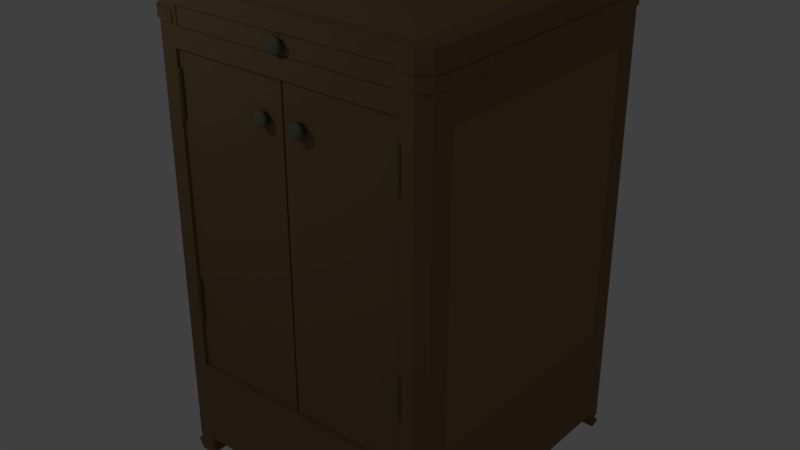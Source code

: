 # Source: NightStand.blend  (saved by Blender 2.79.0; exported with 4.5.12 LTS)
import bpy
from mathutils import Matrix  # noqa: F401  (used for matrix-valued properties, if any)

bpy.ops.wm.read_factory_settings(use_empty=True)
scene = bpy.context.scene
scene.name = 'Scene'

# ---- collections
col_collection_1 = bpy.data.collections.new('Collection 1'); scene.collection.children.link(col_collection_1)

# ---- materials (node trees are filled in below, after node groups)
mat_stand_hinge = bpy.data.materials.new('Stand-Hinge')
mat_stand_hinge.alpha_threshold = 0.0
mat_stand_hinge.diffuse_color = (0.1574, 0.1202, 0.04744, 1.0)
mat_stand_hinge.roughness = 0.5
mat_stand_hinge.specular_intensity = 0.2158
mat_stand_hinge.line_color = (0.0, 0.0, 0.0, 1.0)
mat_stand_knob = bpy.data.materials.new('Stand-Knob')
mat_stand_knob.alpha_threshold = 0.0
mat_stand_knob.diffuse_color = (0.1836, 0.1845, 0.1347, 1.0)
mat_stand_knob.roughness = 0.5
mat_stand_knob.specular_intensity = 0.2158
mat_stand_knob.line_color = (0.0, 0.0, 0.0, 1.0)
mat_stand = bpy.data.materials.new('Stand')
mat_stand.alpha_threshold = 0.0
mat_stand.diffuse_color = (0.2529, 0.1627, 0.08158, 1.0)
mat_stand.roughness = 0.5
mat_stand.specular_intensity = 0.0
mat_stand_top = bpy.data.materials.new('Stand-Top')
mat_stand_top.alpha_threshold = 0.0
mat_stand_top.diffuse_color = (0.3032, 0.1859, 0.08693, 1.0)
mat_stand_top.roughness = 0.5
mat_stand_top.specular_intensity = 0.0

# ---- material node trees

# ---- world
world_world = bpy.data.worlds.new('World'); scene.world = world_world
world_world.color = (0.05088, 0.05088, 0.05088)
world_world.use_sun_shadow = False
world_world.sun_shadow_jitter_overblur = 0.0
world_world.cycles.sampling_method = 'MANUAL'

# ---- lights
light_point = bpy.data.lights.new('Point', 'POINT')
light_point.transmission_factor = 0.0
light_point.energy = 100.0
light_point.shadow_buffer_clip_start = 0.5
light_point.shadow_soft_size = 0.1
light_point.shadow_maximum_resolution = 0.006
light_point.use_absolute_resolution = True

# ---- meshes
me_cylinder_006 = bpy.data.meshes.new('Cylinder.006')
me_cylinder_006.from_pydata([(1.433e-08, 0.8852, 0.8852), (0.3387, 0.8178, 0.8852), (0.6259, 0.6259, 0.8852), (0.8178, 0.3387, 0.8852), (0.8852, -4.126e-08, 0.8852), (0.8178, -0.3387, 0.8852), (0.6259, -0.6259, 0.8852), (0.3387, -0.8178, 0.8852), (1.48e-07, -0.8852, 0.8852), (-0.3387, -0.8178, 0.8852), (-0.6259, -0.6259, 0.8852), (-0.8178, -0.3387, 0.8852), (-0.8852, 7.989e-09, 0.8852), (-0.8178, 0.3387, 0.8852), (-0.6259, 0.6259, 0.8852), (-0.3387, 0.8178, 0.8852), (1.433e-08, 0.8852, 0.7398), (0.3387, 0.8178, 0.7398), (0.6259, 0.6259, 0.7398), (0.8178, 0.3387, 0.7398), (0.8852, -4.126e-08, 0.7398), (0.8178, -0.3387, 0.7398), (0.6259, -0.6259, 0.7398), (0.3387, -0.8178, 0.7398), (1.48e-07, -0.8852, 0.7398), (-0.3387, -0.8178, 0.7398), (-0.6259, -0.6259, 0.7398), (-0.8178, -0.3387, 0.7398), (-0.8852, 7.989e-09, 0.7398), (-0.8178, 0.3387, 0.7398), (-0.6259, 0.6259, 0.7398), (-0.3387, 0.8178, 0.7398), (0.3387, 0.8178, 0.3966), (0.6259, 0.6259, 0.3966), (0.8178, 0.3387, 0.3966), (0.8852, -4.126e-08, 0.3966), (0.8178, -0.3387, 0.3966), (0.6259, -0.6259, 0.3966), (0.3387, -0.8178, 0.3966), (1.48e-07, -0.8852, 0.3966), (-0.3387, -0.8178, 0.3966), (-0.6259, -0.6259, 0.3966), (-0.8178, -0.3387, 0.3966), (-0.8852, 7.989e-09, 0.3966), (-0.8178, 0.3387, 0.3966), (-0.6259, 0.6259, 0.3966), (-0.3387, 0.8178, 0.3966), (1.433e-08, 0.8852, 0.3966), (0.3387, 0.8178, 0.353), (0.6259, 0.6259, 0.353), (0.8178, 0.3387, 0.353), (0.8852, -4.126e-08, 0.353), (0.8178, -0.3387, 0.353), (0.6259, -0.6259, 0.353), (0.3387, -0.8178, 0.353), (1.48e-07, -0.8852, 0.353), (-0.3387, -0.8178, 0.353), (-0.6259, -0.6259, 0.353), (-0.8178, -0.3387, 0.353), (-0.8852, 7.989e-09, 0.353), (-0.8178, 0.3387, 0.353), (-0.6259, 0.6259, 0.353), (-0.3387, 0.8178, 0.353), (1.433e-08, 0.8852, 0.353), (8.4e-09, 0.978, 0.3966), (8.4e-09, 0.978, 0.7398), (-0.3852, 0.9036, 0.7398), (-0.7117, 0.6916, 0.7398), (-0.9299, 0.3743, 0.7398), (-1.007, 6.483e-09, 0.7398), (-0.9299, -0.3743, 0.7398), (-0.7117, -0.6916, 0.7398), (-0.3852, -0.9036, 0.7398), (1.604e-07, -0.978, 0.7398), (0.3852, -0.9036, 0.7398), (0.7117, -0.6916, 0.7398), (0.9299, -0.3743, 0.7398), (1.007, -4.793e-08, 0.7398), (0.9299, 0.3743, 0.7398), (0.7117, 0.6916, 0.7398), (0.3852, 0.9036, 0.7398), (0.3852, 0.9036, 0.3966), (0.7117, 0.6916, 0.3966), (0.9299, 0.3743, 0.3966), (1.007, -4.793e-08, 0.3966), (0.9299, -0.3743, 0.3966), (0.7117, -0.6916, 0.3966), (0.3852, -0.9036, 0.3966), (1.604e-07, -0.978, 0.3966), (-0.3852, -0.9036, 0.3966), (-0.7117, -0.6916, 0.3966), (-0.9299, -0.3743, 0.3966), (-1.007, 6.483e-09, 0.3966), (-0.9299, 0.3743, 0.3966), (-0.7117, 0.6916, 0.3966), (-0.3852, 0.9036, 0.3966), (0.3852, 0.9036, 0.353), (0.3852, 0.9036, 0.0), (0.7117, 0.6916, 0.353), (0.7117, 0.6916, 0.0), (0.9299, 0.3743, 0.353), (0.9299, 0.3743, 0.0), (1.007, -4.793e-08, 0.353), (1.007, -4.793e-08, 0.0), (0.9299, -0.3743, 0.353), (0.9299, -0.3743, 0.0), (0.7117, -0.6916, 0.353), (0.7117, -0.6916, 0.0), (0.3852, -0.9036, 0.353), (0.3852, -0.9036, 0.0), (1.604e-07, -0.978, 0.353), (1.604e-07, -0.978, 0.0), (-0.3852, -0.9036, 0.353), (-0.3852, -0.9036, 0.0), (-0.7117, -0.6916, 0.353), (-0.7117, -0.6916, 0.0), (-0.9299, -0.3743, 0.353), (-0.9299, -0.3743, 0.0), (-1.007, 6.483e-09, 0.353), (-1.007, 6.483e-09, 0.0), (-0.9299, 0.3743, 0.353), (-0.9299, 0.3743, 0.0), (-0.7117, 0.6916, 0.353), (-0.7117, 0.6916, 0.0), (-0.3852, 0.9036, 0.353), (-0.3852, 0.9036, 0.0), (8.4e-09, 0.978, 0.0), (8.4e-09, 0.978, 0.353), (0.1795, 0.4333, 0.9163), (5.663e-08, 0.4691, 0.9163), (0.3317, 0.3317, 0.9163), (0.4333, 0.1795, 0.9163), (0.4691, -2.011e-08, 0.9163), (0.4333, -0.1795, 0.9163), (0.3317, -0.3317, 0.9163), (0.1795, -0.4333, 0.9163), (1.275e-07, -0.4691, 0.9163), (-0.1795, -0.4333, 0.9163), (-0.3317, -0.3317, 0.9163), (-0.4333, -0.1795, 0.9163), (-0.4691, 5.985e-09, 0.9163), (-0.4333, 0.1795, 0.9163), (-0.3317, 0.3317, 0.9163), (-0.1795, 0.4333, 0.9163), (1.433e-08, 0.8852, 0.7527), (0.3387, 0.8178, 0.7527), (0.6259, 0.6259, 0.7527), (0.8178, 0.3387, 0.7527), (0.8852, -4.126e-08, 0.7527), (0.8178, -0.3387, 0.7527), (0.6259, -0.6259, 0.7527), (0.3387, -0.8178, 0.7527), (1.48e-07, -0.8852, 0.7527), (-0.3387, -0.8178, 0.7527), (-0.6259, -0.6259, 0.7527), (-0.8178, -0.3387, 0.7527), (-0.8852, 7.989e-09, 0.7527), (-0.8178, 0.3387, 0.7527), (-0.6259, 0.6259, 0.7527), (-0.3387, 0.8178, 0.7527), (0.2178, 0.5259, 0.7504), (0.2178, 0.5259, 0.7421), (0.4025, 0.4025, 0.7504), (0.4025, 0.4025, 0.7421), (0.5259, 0.2178, 0.7504), (0.5259, 0.2178, 0.7421), (0.5692, -3.318e-08, 0.7504), (0.5692, -3.318e-08, 0.7421), (0.5259, -0.2178, 0.7504), (0.5259, -0.2178, 0.7421), (0.4025, -0.4025, 0.7504), (0.4025, -0.4025, 0.7421), (0.2178, -0.5259, 0.7504), (0.2178, -0.5259, 0.7421), (1.154e-07, -0.5692, 0.7504), (1.154e-07, -0.5692, 0.7421), (-0.2178, -0.5259, 0.7504), (-0.2178, -0.5259, 0.7421), (-0.4025, -0.4025, 0.7504), (-0.4025, -0.4025, 0.7421), (-0.5259, -0.2178, 0.7504), (-0.5259, -0.2178, 0.7421), (-0.5692, -1.512e-09, 0.7504), (-0.5692, -1.512e-09, 0.7421), (-0.5259, 0.2178, 0.7504), (-0.5259, 0.2178, 0.7421), (-0.4025, 0.4025, 0.7504), (-0.4025, 0.4025, 0.7421), (-0.2178, 0.5259, 0.7504), (-0.2178, 0.5259, 0.7421), (2.948e-08, 0.5692, 0.7421), (2.948e-08, 0.5692, 0.7504)], [], [(144, 0, 1, 145), (145, 1, 2, 146), (146, 2, 3, 147), (147, 3, 4, 148), (148, 4, 5, 149), (149, 5, 6, 150), (150, 6, 7, 151), (151, 7, 8, 152), (152, 8, 9, 153), (153, 9, 10, 154), (154, 10, 11, 155), (155, 11, 12, 156), (156, 12, 13, 157), (157, 13, 14, 158), (6, 5, 133, 134), (158, 14, 15, 159), (159, 15, 0, 144), (19, 20, 77, 78), (38, 37, 86, 87), (60, 61, 122, 120), (20, 21, 76, 77), (37, 36, 85, 86), (21, 22, 75, 76), (36, 35, 84, 85), (55, 56, 112, 110), (22, 23, 74, 75), (63, 47, 32, 48), (48, 32, 33, 49), (49, 33, 34, 50), (50, 34, 35, 51), (51, 35, 36, 52), (52, 36, 37, 53), (53, 37, 38, 54), (54, 38, 39, 55), (55, 39, 40, 56), (56, 40, 41, 57), (57, 41, 42, 58), (58, 42, 43, 59), (59, 43, 44, 60), (60, 44, 45, 61), (61, 45, 46, 62), (62, 46, 47, 63), (35, 34, 83, 84), (50, 51, 102, 100), (23, 24, 73, 74), (34, 33, 82, 83), (24, 25, 72, 73), (33, 32, 81, 82), (61, 62, 124, 122), (25, 26, 71, 72), (32, 47, 64, 81), (26, 27, 70, 71), (56, 57, 114, 112), (27, 28, 69, 70), (51, 52, 104, 102), (28, 29, 68, 69), (29, 30, 67, 68), (62, 63, 127, 124), (30, 31, 66, 67), (31, 16, 65, 66), (57, 58, 116, 114), (52, 53, 106, 104), (63, 48, 96, 127), (95, 66, 65, 64), (94, 67, 66, 95), (93, 68, 67, 94), (92, 69, 68, 93), (91, 70, 69, 92), (90, 71, 70, 91), (89, 72, 71, 90), (88, 73, 72, 89), (87, 74, 73, 88), (86, 75, 74, 87), (85, 76, 75, 86), (84, 77, 76, 85), (83, 78, 77, 84), (82, 79, 78, 83), (81, 80, 79, 82), (64, 65, 80, 81), (125, 124, 127, 126), (123, 122, 124, 125), (121, 120, 122, 123), (119, 118, 120, 121), (117, 116, 118, 119), (115, 114, 116, 117), (113, 112, 114, 115), (111, 110, 112, 113), (109, 108, 110, 111), (107, 106, 108, 109), (105, 104, 106, 107), (103, 102, 104, 105), (101, 100, 102, 103), (99, 98, 100, 101), (97, 96, 98, 99), (126, 127, 96, 97), (39, 38, 87, 88), (18, 19, 78, 79), (49, 50, 100, 98), (40, 39, 88, 89), (17, 18, 79, 80), (54, 55, 110, 108), (41, 40, 89, 90), (16, 17, 80, 65), (42, 41, 90, 91), (59, 60, 120, 118), (43, 42, 91, 92), (44, 43, 92, 93), (48, 49, 98, 96), (45, 44, 93, 94), (53, 54, 108, 106), (46, 45, 94, 95), (47, 46, 95, 64), (58, 59, 118, 116), (128, 129, 143, 142, 141, 140, 139, 138, 137, 136, 135, 134, 133, 132, 131, 130), (11, 10, 138, 139), (0, 15, 143, 129), (4, 3, 131, 132), (9, 8, 136, 137), (14, 13, 141, 142), (2, 1, 128, 130), (7, 6, 134, 135), (12, 11, 139, 140), (5, 4, 132, 133), (10, 9, 137, 138), (15, 14, 142, 143), (3, 2, 130, 131), (8, 7, 135, 136), (1, 0, 129, 128), (13, 12, 140, 141), (18, 17, 161, 163), (151, 152, 174, 172), (16, 31, 189, 190), (19, 18, 163, 165), (152, 153, 176, 174), (20, 19, 165, 167), (153, 154, 178, 176), (21, 20, 167, 169), (154, 155, 180, 178), (22, 21, 169, 171), (155, 156, 182, 180), (23, 22, 171, 173), (156, 157, 184, 182), (24, 23, 173, 175), (157, 158, 186, 184), (144, 145, 160, 191), (189, 188, 191, 190), (187, 186, 188, 189), (185, 184, 186, 187), (183, 182, 184, 185), (181, 180, 182, 183), (179, 178, 180, 181), (177, 176, 178, 179), (175, 174, 176, 177), (173, 172, 174, 175), (171, 170, 172, 173), (169, 168, 170, 171), (167, 166, 168, 169), (165, 164, 166, 167), (163, 162, 164, 165), (161, 160, 162, 163), (190, 191, 160, 161), (31, 30, 187, 189), (150, 151, 172, 170), (17, 16, 190, 161), (30, 29, 185, 187), (149, 150, 170, 168), (29, 28, 183, 185), (148, 149, 168, 166), (28, 27, 181, 183), (147, 148, 166, 164), (27, 26, 179, 181), (146, 147, 164, 162), (159, 144, 191, 188), (26, 25, 177, 179), (145, 146, 162, 160), (158, 159, 188, 186), (25, 24, 175, 177)])
me_cylinder_006.polygons.foreach_set('use_smooth', [True] * 177)
me_cylinder_006.materials.append(mat_stand_hinge)
me_cylinder_006.use_remesh_preserve_volume = False
me_cylinder_006.use_remesh_preserve_attributes = False
me_cylinder_006.use_mirror_vertex_groups = False
me_cylinder_006.update()
me_cylinder_005 = bpy.data.meshes.new('Cylinder.005')
me_cylinder_005.from_pydata([(1.433e-08, 0.8852, 0.8852), (0.3387, 0.8178, 0.8852), (0.6259, 0.6259, 0.8852), (0.8178, 0.3387, 0.8852), (0.8852, -4.126e-08, 0.8852), (0.8178, -0.3387, 0.8852), (0.6259, -0.6259, 0.8852), (0.3387, -0.8178, 0.8852), (1.48e-07, -0.8852, 0.8852), (-0.3387, -0.8178, 0.8852), (-0.6259, -0.6259, 0.8852), (-0.8178, -0.3387, 0.8852), (-0.8852, 7.989e-09, 0.8852), (-0.8178, 0.3387, 0.8852), (-0.6259, 0.6259, 0.8852), (-0.3387, 0.8178, 0.8852), (1.433e-08, 0.8852, 0.7398), (0.3387, 0.8178, 0.7398), (0.6259, 0.6259, 0.7398), (0.8178, 0.3387, 0.7398), (0.8852, -4.126e-08, 0.7398), (0.8178, -0.3387, 0.7398), (0.6259, -0.6259, 0.7398), (0.3387, -0.8178, 0.7398), (1.48e-07, -0.8852, 0.7398), (-0.3387, -0.8178, 0.7398), (-0.6259, -0.6259, 0.7398), (-0.8178, -0.3387, 0.7398), (-0.8852, 7.989e-09, 0.7398), (-0.8178, 0.3387, 0.7398), (-0.6259, 0.6259, 0.7398), (-0.3387, 0.8178, 0.7398), (0.3387, 0.8178, 0.3966), (0.6259, 0.6259, 0.3966), (0.8178, 0.3387, 0.3966), (0.8852, -4.126e-08, 0.3966), (0.8178, -0.3387, 0.3966), (0.6259, -0.6259, 0.3966), (0.3387, -0.8178, 0.3966), (1.48e-07, -0.8852, 0.3966), (-0.3387, -0.8178, 0.3966), (-0.6259, -0.6259, 0.3966), (-0.8178, -0.3387, 0.3966), (-0.8852, 7.989e-09, 0.3966), (-0.8178, 0.3387, 0.3966), (-0.6259, 0.6259, 0.3966), (-0.3387, 0.8178, 0.3966), (1.433e-08, 0.8852, 0.3966), (0.3387, 0.8178, 0.353), (0.6259, 0.6259, 0.353), (0.8178, 0.3387, 0.353), (0.8852, -4.126e-08, 0.353), (0.8178, -0.3387, 0.353), (0.6259, -0.6259, 0.353), (0.3387, -0.8178, 0.353), (1.48e-07, -0.8852, 0.353), (-0.3387, -0.8178, 0.353), (-0.6259, -0.6259, 0.353), (-0.8178, -0.3387, 0.353), (-0.8852, 7.989e-09, 0.353), (-0.8178, 0.3387, 0.353), (-0.6259, 0.6259, 0.353), (-0.3387, 0.8178, 0.353), (1.433e-08, 0.8852, 0.353), (8.4e-09, 0.978, 0.3966), (8.4e-09, 0.978, 0.7398), (-0.3852, 0.9036, 0.7398), (-0.7117, 0.6916, 0.7398), (-0.9299, 0.3743, 0.7398), (-1.007, 6.483e-09, 0.7398), (-0.9299, -0.3743, 0.7398), (-0.7117, -0.6916, 0.7398), (-0.3852, -0.9036, 0.7398), (1.604e-07, -0.978, 0.7398), (0.3852, -0.9036, 0.7398), (0.7117, -0.6916, 0.7398), (0.9299, -0.3743, 0.7398), (1.007, -4.793e-08, 0.7398), (0.9299, 0.3743, 0.7398), (0.7117, 0.6916, 0.7398), (0.3852, 0.9036, 0.7398), (0.3852, 0.9036, 0.3966), (0.7117, 0.6916, 0.3966), (0.9299, 0.3743, 0.3966), (1.007, -4.793e-08, 0.3966), (0.9299, -0.3743, 0.3966), (0.7117, -0.6916, 0.3966), (0.3852, -0.9036, 0.3966), (1.604e-07, -0.978, 0.3966), (-0.3852, -0.9036, 0.3966), (-0.7117, -0.6916, 0.3966), (-0.9299, -0.3743, 0.3966), (-1.007, 6.483e-09, 0.3966), (-0.9299, 0.3743, 0.3966), (-0.7117, 0.6916, 0.3966), (-0.3852, 0.9036, 0.3966), (0.3852, 0.9036, 0.353), (0.3852, 0.9036, 0.0), (0.7117, 0.6916, 0.353), (0.7117, 0.6916, 0.0), (0.9299, 0.3743, 0.353), (0.9299, 0.3743, 0.0), (1.007, -4.793e-08, 0.353), (1.007, -4.793e-08, 0.0), (0.9299, -0.3743, 0.353), (0.9299, -0.3743, 0.0), (0.7117, -0.6916, 0.353), (0.7117, -0.6916, 0.0), (0.3852, -0.9036, 0.353), (0.3852, -0.9036, 0.0), (1.604e-07, -0.978, 0.353), (1.604e-07, -0.978, 0.0), (-0.3852, -0.9036, 0.353), (-0.3852, -0.9036, 0.0), (-0.7117, -0.6916, 0.353), (-0.7117, -0.6916, 0.0), (-0.9299, -0.3743, 0.353), (-0.9299, -0.3743, 0.0), (-1.007, 6.483e-09, 0.353), (-1.007, 6.483e-09, 0.0), (-0.9299, 0.3743, 0.353), (-0.9299, 0.3743, 0.0), (-0.7117, 0.6916, 0.353), (-0.7117, 0.6916, 0.0), (-0.3852, 0.9036, 0.353), (-0.3852, 0.9036, 0.0), (8.4e-09, 0.978, 0.0), (8.4e-09, 0.978, 0.353), (0.1795, 0.4333, 0.9163), (5.663e-08, 0.4691, 0.9163), (0.3317, 0.3317, 0.9163), (0.4333, 0.1795, 0.9163), (0.4691, -2.011e-08, 0.9163), (0.4333, -0.1795, 0.9163), (0.3317, -0.3317, 0.9163), (0.1795, -0.4333, 0.9163), (1.275e-07, -0.4691, 0.9163), (-0.1795, -0.4333, 0.9163), (-0.3317, -0.3317, 0.9163), (-0.4333, -0.1795, 0.9163), (-0.4691, 5.985e-09, 0.9163), (-0.4333, 0.1795, 0.9163), (-0.3317, 0.3317, 0.9163), (-0.1795, 0.4333, 0.9163), (1.433e-08, 0.8852, 0.7527), (0.3387, 0.8178, 0.7527), (0.6259, 0.6259, 0.7527), (0.8178, 0.3387, 0.7527), (0.8852, -4.126e-08, 0.7527), (0.8178, -0.3387, 0.7527), (0.6259, -0.6259, 0.7527), (0.3387, -0.8178, 0.7527), (1.48e-07, -0.8852, 0.7527), (-0.3387, -0.8178, 0.7527), (-0.6259, -0.6259, 0.7527), (-0.8178, -0.3387, 0.7527), (-0.8852, 7.989e-09, 0.7527), (-0.8178, 0.3387, 0.7527), (-0.6259, 0.6259, 0.7527), (-0.3387, 0.8178, 0.7527), (0.2178, 0.5259, 0.7504), (0.2178, 0.5259, 0.7421), (0.4025, 0.4025, 0.7504), (0.4025, 0.4025, 0.7421), (0.5259, 0.2178, 0.7504), (0.5259, 0.2178, 0.7421), (0.5692, -3.318e-08, 0.7504), (0.5692, -3.318e-08, 0.7421), (0.5259, -0.2178, 0.7504), (0.5259, -0.2178, 0.7421), (0.4025, -0.4025, 0.7504), (0.4025, -0.4025, 0.7421), (0.2178, -0.5259, 0.7504), (0.2178, -0.5259, 0.7421), (1.154e-07, -0.5692, 0.7504), (1.154e-07, -0.5692, 0.7421), (-0.2178, -0.5259, 0.7504), (-0.2178, -0.5259, 0.7421), (-0.4025, -0.4025, 0.7504), (-0.4025, -0.4025, 0.7421), (-0.5259, -0.2178, 0.7504), (-0.5259, -0.2178, 0.7421), (-0.5692, -1.512e-09, 0.7504), (-0.5692, -1.512e-09, 0.7421), (-0.5259, 0.2178, 0.7504), (-0.5259, 0.2178, 0.7421), (-0.4025, 0.4025, 0.7504), (-0.4025, 0.4025, 0.7421), (-0.2178, 0.5259, 0.7504), (-0.2178, 0.5259, 0.7421), (2.948e-08, 0.5692, 0.7421), (2.948e-08, 0.5692, 0.7504)], [], [(144, 0, 1, 145), (145, 1, 2, 146), (146, 2, 3, 147), (147, 3, 4, 148), (148, 4, 5, 149), (149, 5, 6, 150), (150, 6, 7, 151), (151, 7, 8, 152), (152, 8, 9, 153), (153, 9, 10, 154), (154, 10, 11, 155), (155, 11, 12, 156), (156, 12, 13, 157), (157, 13, 14, 158), (6, 5, 133, 134), (158, 14, 15, 159), (159, 15, 0, 144), (19, 20, 77, 78), (38, 37, 86, 87), (60, 61, 122, 120), (20, 21, 76, 77), (37, 36, 85, 86), (21, 22, 75, 76), (36, 35, 84, 85), (55, 56, 112, 110), (22, 23, 74, 75), (63, 47, 32, 48), (48, 32, 33, 49), (49, 33, 34, 50), (50, 34, 35, 51), (51, 35, 36, 52), (52, 36, 37, 53), (53, 37, 38, 54), (54, 38, 39, 55), (55, 39, 40, 56), (56, 40, 41, 57), (57, 41, 42, 58), (58, 42, 43, 59), (59, 43, 44, 60), (60, 44, 45, 61), (61, 45, 46, 62), (62, 46, 47, 63), (35, 34, 83, 84), (50, 51, 102, 100), (23, 24, 73, 74), (34, 33, 82, 83), (24, 25, 72, 73), (33, 32, 81, 82), (61, 62, 124, 122), (25, 26, 71, 72), (32, 47, 64, 81), (26, 27, 70, 71), (56, 57, 114, 112), (27, 28, 69, 70), (51, 52, 104, 102), (28, 29, 68, 69), (29, 30, 67, 68), (62, 63, 127, 124), (30, 31, 66, 67), (31, 16, 65, 66), (57, 58, 116, 114), (52, 53, 106, 104), (63, 48, 96, 127), (95, 66, 65, 64), (94, 67, 66, 95), (93, 68, 67, 94), (92, 69, 68, 93), (91, 70, 69, 92), (90, 71, 70, 91), (89, 72, 71, 90), (88, 73, 72, 89), (87, 74, 73, 88), (86, 75, 74, 87), (85, 76, 75, 86), (84, 77, 76, 85), (83, 78, 77, 84), (82, 79, 78, 83), (81, 80, 79, 82), (64, 65, 80, 81), (125, 124, 127, 126), (123, 122, 124, 125), (121, 120, 122, 123), (119, 118, 120, 121), (117, 116, 118, 119), (115, 114, 116, 117), (113, 112, 114, 115), (111, 110, 112, 113), (109, 108, 110, 111), (107, 106, 108, 109), (105, 104, 106, 107), (103, 102, 104, 105), (101, 100, 102, 103), (99, 98, 100, 101), (97, 96, 98, 99), (126, 127, 96, 97), (39, 38, 87, 88), (18, 19, 78, 79), (49, 50, 100, 98), (40, 39, 88, 89), (17, 18, 79, 80), (54, 55, 110, 108), (41, 40, 89, 90), (16, 17, 80, 65), (42, 41, 90, 91), (59, 60, 120, 118), (43, 42, 91, 92), (44, 43, 92, 93), (48, 49, 98, 96), (45, 44, 93, 94), (53, 54, 108, 106), (46, 45, 94, 95), (47, 46, 95, 64), (58, 59, 118, 116), (128, 129, 143, 142, 141, 140, 139, 138, 137, 136, 135, 134, 133, 132, 131, 130), (11, 10, 138, 139), (0, 15, 143, 129), (4, 3, 131, 132), (9, 8, 136, 137), (14, 13, 141, 142), (2, 1, 128, 130), (7, 6, 134, 135), (12, 11, 139, 140), (5, 4, 132, 133), (10, 9, 137, 138), (15, 14, 142, 143), (3, 2, 130, 131), (8, 7, 135, 136), (1, 0, 129, 128), (13, 12, 140, 141), (18, 17, 161, 163), (151, 152, 174, 172), (16, 31, 189, 190), (19, 18, 163, 165), (152, 153, 176, 174), (20, 19, 165, 167), (153, 154, 178, 176), (21, 20, 167, 169), (154, 155, 180, 178), (22, 21, 169, 171), (155, 156, 182, 180), (23, 22, 171, 173), (156, 157, 184, 182), (24, 23, 173, 175), (157, 158, 186, 184), (144, 145, 160, 191), (189, 188, 191, 190), (187, 186, 188, 189), (185, 184, 186, 187), (183, 182, 184, 185), (181, 180, 182, 183), (179, 178, 180, 181), (177, 176, 178, 179), (175, 174, 176, 177), (173, 172, 174, 175), (171, 170, 172, 173), (169, 168, 170, 171), (167, 166, 168, 169), (165, 164, 166, 167), (163, 162, 164, 165), (161, 160, 162, 163), (190, 191, 160, 161), (31, 30, 187, 189), (150, 151, 172, 170), (17, 16, 190, 161), (30, 29, 185, 187), (149, 150, 170, 168), (29, 28, 183, 185), (148, 149, 168, 166), (28, 27, 181, 183), (147, 148, 166, 164), (27, 26, 179, 181), (146, 147, 164, 162), (159, 144, 191, 188), (26, 25, 177, 179), (145, 146, 162, 160), (158, 159, 188, 186), (25, 24, 175, 177)])
me_cylinder_005.polygons.foreach_set('use_smooth', [True] * 177)
me_cylinder_005.materials.append(mat_stand_hinge)
me_cylinder_005.use_remesh_preserve_volume = False
me_cylinder_005.use_remesh_preserve_attributes = False
me_cylinder_005.use_mirror_vertex_groups = False
me_cylinder_005.update()
me_cylinder_004 = bpy.data.meshes.new('Cylinder.004')
me_cylinder_004.from_pydata([(1.433e-08, 0.8852, 0.8852), (0.3387, 0.8178, 0.8852), (0.6259, 0.6259, 0.8852), (0.8178, 0.3387, 0.8852), (0.8852, -4.126e-08, 0.8852), (0.8178, -0.3387, 0.8852), (0.6259, -0.6259, 0.8852), (0.3387, -0.8178, 0.8852), (1.48e-07, -0.8852, 0.8852), (-0.3387, -0.8178, 0.8852), (-0.6259, -0.6259, 0.8852), (-0.8178, -0.3387, 0.8852), (-0.8852, 7.989e-09, 0.8852), (-0.8178, 0.3387, 0.8852), (-0.6259, 0.6259, 0.8852), (-0.3387, 0.8178, 0.8852), (1.433e-08, 0.8852, 0.7398), (0.3387, 0.8178, 0.7398), (0.6259, 0.6259, 0.7398), (0.8178, 0.3387, 0.7398), (0.8852, -4.126e-08, 0.7398), (0.8178, -0.3387, 0.7398), (0.6259, -0.6259, 0.7398), (0.3387, -0.8178, 0.7398), (1.48e-07, -0.8852, 0.7398), (-0.3387, -0.8178, 0.7398), (-0.6259, -0.6259, 0.7398), (-0.8178, -0.3387, 0.7398), (-0.8852, 7.989e-09, 0.7398), (-0.8178, 0.3387, 0.7398), (-0.6259, 0.6259, 0.7398), (-0.3387, 0.8178, 0.7398), (0.3387, 0.8178, 0.3966), (0.6259, 0.6259, 0.3966), (0.8178, 0.3387, 0.3966), (0.8852, -4.126e-08, 0.3966), (0.8178, -0.3387, 0.3966), (0.6259, -0.6259, 0.3966), (0.3387, -0.8178, 0.3966), (1.48e-07, -0.8852, 0.3966), (-0.3387, -0.8178, 0.3966), (-0.6259, -0.6259, 0.3966), (-0.8178, -0.3387, 0.3966), (-0.8852, 7.989e-09, 0.3966), (-0.8178, 0.3387, 0.3966), (-0.6259, 0.6259, 0.3966), (-0.3387, 0.8178, 0.3966), (1.433e-08, 0.8852, 0.3966), (0.3387, 0.8178, 0.353), (0.6259, 0.6259, 0.353), (0.8178, 0.3387, 0.353), (0.8852, -4.126e-08, 0.353), (0.8178, -0.3387, 0.353), (0.6259, -0.6259, 0.353), (0.3387, -0.8178, 0.353), (1.48e-07, -0.8852, 0.353), (-0.3387, -0.8178, 0.353), (-0.6259, -0.6259, 0.353), (-0.8178, -0.3387, 0.353), (-0.8852, 7.989e-09, 0.353), (-0.8178, 0.3387, 0.353), (-0.6259, 0.6259, 0.353), (-0.3387, 0.8178, 0.353), (1.433e-08, 0.8852, 0.353), (8.4e-09, 0.978, 0.3966), (8.4e-09, 0.978, 0.7398), (-0.3852, 0.9036, 0.7398), (-0.7117, 0.6916, 0.7398), (-0.9299, 0.3743, 0.7398), (-1.007, 6.483e-09, 0.7398), (-0.9299, -0.3743, 0.7398), (-0.7117, -0.6916, 0.7398), (-0.3852, -0.9036, 0.7398), (1.604e-07, -0.978, 0.7398), (0.3852, -0.9036, 0.7398), (0.7117, -0.6916, 0.7398), (0.9299, -0.3743, 0.7398), (1.007, -4.793e-08, 0.7398), (0.9299, 0.3743, 0.7398), (0.7117, 0.6916, 0.7398), (0.3852, 0.9036, 0.7398), (0.3852, 0.9036, 0.3966), (0.7117, 0.6916, 0.3966), (0.9299, 0.3743, 0.3966), (1.007, -4.793e-08, 0.3966), (0.9299, -0.3743, 0.3966), (0.7117, -0.6916, 0.3966), (0.3852, -0.9036, 0.3966), (1.604e-07, -0.978, 0.3966), (-0.3852, -0.9036, 0.3966), (-0.7117, -0.6916, 0.3966), (-0.9299, -0.3743, 0.3966), (-1.007, 6.483e-09, 0.3966), (-0.9299, 0.3743, 0.3966), (-0.7117, 0.6916, 0.3966), (-0.3852, 0.9036, 0.3966), (0.3852, 0.9036, 0.353), (0.3852, 0.9036, 0.0), (0.7117, 0.6916, 0.353), (0.7117, 0.6916, 0.0), (0.9299, 0.3743, 0.353), (0.9299, 0.3743, 0.0), (1.007, -4.793e-08, 0.353), (1.007, -4.793e-08, 0.0), (0.9299, -0.3743, 0.353), (0.9299, -0.3743, 0.0), (0.7117, -0.6916, 0.353), (0.7117, -0.6916, 0.0), (0.3852, -0.9036, 0.353), (0.3852, -0.9036, 0.0), (1.604e-07, -0.978, 0.353), (1.604e-07, -0.978, 0.0), (-0.3852, -0.9036, 0.353), (-0.3852, -0.9036, 0.0), (-0.7117, -0.6916, 0.353), (-0.7117, -0.6916, 0.0), (-0.9299, -0.3743, 0.353), (-0.9299, -0.3743, 0.0), (-1.007, 6.483e-09, 0.353), (-1.007, 6.483e-09, 0.0), (-0.9299, 0.3743, 0.353), (-0.9299, 0.3743, 0.0), (-0.7117, 0.6916, 0.353), (-0.7117, 0.6916, 0.0), (-0.3852, 0.9036, 0.353), (-0.3852, 0.9036, 0.0), (8.4e-09, 0.978, 0.0), (8.4e-09, 0.978, 0.353), (0.1795, 0.4333, 0.9163), (5.663e-08, 0.4691, 0.9163), (0.3317, 0.3317, 0.9163), (0.4333, 0.1795, 0.9163), (0.4691, -2.011e-08, 0.9163), (0.4333, -0.1795, 0.9163), (0.3317, -0.3317, 0.9163), (0.1795, -0.4333, 0.9163), (1.275e-07, -0.4691, 0.9163), (-0.1795, -0.4333, 0.9163), (-0.3317, -0.3317, 0.9163), (-0.4333, -0.1795, 0.9163), (-0.4691, 5.985e-09, 0.9163), (-0.4333, 0.1795, 0.9163), (-0.3317, 0.3317, 0.9163), (-0.1795, 0.4333, 0.9163), (1.433e-08, 0.8852, 0.7527), (0.3387, 0.8178, 0.7527), (0.6259, 0.6259, 0.7527), (0.8178, 0.3387, 0.7527), (0.8852, -4.126e-08, 0.7527), (0.8178, -0.3387, 0.7527), (0.6259, -0.6259, 0.7527), (0.3387, -0.8178, 0.7527), (1.48e-07, -0.8852, 0.7527), (-0.3387, -0.8178, 0.7527), (-0.6259, -0.6259, 0.7527), (-0.8178, -0.3387, 0.7527), (-0.8852, 7.989e-09, 0.7527), (-0.8178, 0.3387, 0.7527), (-0.6259, 0.6259, 0.7527), (-0.3387, 0.8178, 0.7527), (0.2178, 0.5259, 0.7504), (0.2178, 0.5259, 0.7421), (0.4025, 0.4025, 0.7504), (0.4025, 0.4025, 0.7421), (0.5259, 0.2178, 0.7504), (0.5259, 0.2178, 0.7421), (0.5692, -3.318e-08, 0.7504), (0.5692, -3.318e-08, 0.7421), (0.5259, -0.2178, 0.7504), (0.5259, -0.2178, 0.7421), (0.4025, -0.4025, 0.7504), (0.4025, -0.4025, 0.7421), (0.2178, -0.5259, 0.7504), (0.2178, -0.5259, 0.7421), (1.154e-07, -0.5692, 0.7504), (1.154e-07, -0.5692, 0.7421), (-0.2178, -0.5259, 0.7504), (-0.2178, -0.5259, 0.7421), (-0.4025, -0.4025, 0.7504), (-0.4025, -0.4025, 0.7421), (-0.5259, -0.2178, 0.7504), (-0.5259, -0.2178, 0.7421), (-0.5692, -1.512e-09, 0.7504), (-0.5692, -1.512e-09, 0.7421), (-0.5259, 0.2178, 0.7504), (-0.5259, 0.2178, 0.7421), (-0.4025, 0.4025, 0.7504), (-0.4025, 0.4025, 0.7421), (-0.2178, 0.5259, 0.7504), (-0.2178, 0.5259, 0.7421), (2.948e-08, 0.5692, 0.7421), (2.948e-08, 0.5692, 0.7504)], [], [(144, 0, 1, 145), (145, 1, 2, 146), (146, 2, 3, 147), (147, 3, 4, 148), (148, 4, 5, 149), (149, 5, 6, 150), (150, 6, 7, 151), (151, 7, 8, 152), (152, 8, 9, 153), (153, 9, 10, 154), (154, 10, 11, 155), (155, 11, 12, 156), (156, 12, 13, 157), (157, 13, 14, 158), (6, 5, 133, 134), (158, 14, 15, 159), (159, 15, 0, 144), (19, 20, 77, 78), (38, 37, 86, 87), (60, 61, 122, 120), (20, 21, 76, 77), (37, 36, 85, 86), (21, 22, 75, 76), (36, 35, 84, 85), (55, 56, 112, 110), (22, 23, 74, 75), (63, 47, 32, 48), (48, 32, 33, 49), (49, 33, 34, 50), (50, 34, 35, 51), (51, 35, 36, 52), (52, 36, 37, 53), (53, 37, 38, 54), (54, 38, 39, 55), (55, 39, 40, 56), (56, 40, 41, 57), (57, 41, 42, 58), (58, 42, 43, 59), (59, 43, 44, 60), (60, 44, 45, 61), (61, 45, 46, 62), (62, 46, 47, 63), (35, 34, 83, 84), (50, 51, 102, 100), (23, 24, 73, 74), (34, 33, 82, 83), (24, 25, 72, 73), (33, 32, 81, 82), (61, 62, 124, 122), (25, 26, 71, 72), (32, 47, 64, 81), (26, 27, 70, 71), (56, 57, 114, 112), (27, 28, 69, 70), (51, 52, 104, 102), (28, 29, 68, 69), (29, 30, 67, 68), (62, 63, 127, 124), (30, 31, 66, 67), (31, 16, 65, 66), (57, 58, 116, 114), (52, 53, 106, 104), (63, 48, 96, 127), (95, 66, 65, 64), (94, 67, 66, 95), (93, 68, 67, 94), (92, 69, 68, 93), (91, 70, 69, 92), (90, 71, 70, 91), (89, 72, 71, 90), (88, 73, 72, 89), (87, 74, 73, 88), (86, 75, 74, 87), (85, 76, 75, 86), (84, 77, 76, 85), (83, 78, 77, 84), (82, 79, 78, 83), (81, 80, 79, 82), (64, 65, 80, 81), (125, 124, 127, 126), (123, 122, 124, 125), (121, 120, 122, 123), (119, 118, 120, 121), (117, 116, 118, 119), (115, 114, 116, 117), (113, 112, 114, 115), (111, 110, 112, 113), (109, 108, 110, 111), (107, 106, 108, 109), (105, 104, 106, 107), (103, 102, 104, 105), (101, 100, 102, 103), (99, 98, 100, 101), (97, 96, 98, 99), (126, 127, 96, 97), (39, 38, 87, 88), (18, 19, 78, 79), (49, 50, 100, 98), (40, 39, 88, 89), (17, 18, 79, 80), (54, 55, 110, 108), (41, 40, 89, 90), (16, 17, 80, 65), (42, 41, 90, 91), (59, 60, 120, 118), (43, 42, 91, 92), (44, 43, 92, 93), (48, 49, 98, 96), (45, 44, 93, 94), (53, 54, 108, 106), (46, 45, 94, 95), (47, 46, 95, 64), (58, 59, 118, 116), (128, 129, 143, 142, 141, 140, 139, 138, 137, 136, 135, 134, 133, 132, 131, 130), (11, 10, 138, 139), (0, 15, 143, 129), (4, 3, 131, 132), (9, 8, 136, 137), (14, 13, 141, 142), (2, 1, 128, 130), (7, 6, 134, 135), (12, 11, 139, 140), (5, 4, 132, 133), (10, 9, 137, 138), (15, 14, 142, 143), (3, 2, 130, 131), (8, 7, 135, 136), (1, 0, 129, 128), (13, 12, 140, 141), (18, 17, 161, 163), (151, 152, 174, 172), (16, 31, 189, 190), (19, 18, 163, 165), (152, 153, 176, 174), (20, 19, 165, 167), (153, 154, 178, 176), (21, 20, 167, 169), (154, 155, 180, 178), (22, 21, 169, 171), (155, 156, 182, 180), (23, 22, 171, 173), (156, 157, 184, 182), (24, 23, 173, 175), (157, 158, 186, 184), (144, 145, 160, 191), (189, 188, 191, 190), (187, 186, 188, 189), (185, 184, 186, 187), (183, 182, 184, 185), (181, 180, 182, 183), (179, 178, 180, 181), (177, 176, 178, 179), (175, 174, 176, 177), (173, 172, 174, 175), (171, 170, 172, 173), (169, 168, 170, 171), (167, 166, 168, 169), (165, 164, 166, 167), (163, 162, 164, 165), (161, 160, 162, 163), (190, 191, 160, 161), (31, 30, 187, 189), (150, 151, 172, 170), (17, 16, 190, 161), (30, 29, 185, 187), (149, 150, 170, 168), (29, 28, 183, 185), (148, 149, 168, 166), (28, 27, 181, 183), (147, 148, 166, 164), (27, 26, 179, 181), (146, 147, 164, 162), (159, 144, 191, 188), (26, 25, 177, 179), (145, 146, 162, 160), (158, 159, 188, 186), (25, 24, 175, 177)])
me_cylinder_004.polygons.foreach_set('use_smooth', [True] * 177)
me_cylinder_004.materials.append(mat_stand_hinge)
me_cylinder_004.use_remesh_preserve_volume = False
me_cylinder_004.use_remesh_preserve_attributes = False
me_cylinder_004.use_mirror_vertex_groups = False
me_cylinder_004.update()
me_cylinder_003 = bpy.data.meshes.new('Cylinder.003')
me_cylinder_003.from_pydata([(1.433e-08, 0.8852, 0.8852), (0.3387, 0.8178, 0.8852), (0.6259, 0.6259, 0.8852), (0.8178, 0.3387, 0.8852), (0.8852, -4.126e-08, 0.8852), (0.8178, -0.3387, 0.8852), (0.6259, -0.6259, 0.8852), (0.3387, -0.8178, 0.8852), (1.48e-07, -0.8852, 0.8852), (-0.3387, -0.8178, 0.8852), (-0.6259, -0.6259, 0.8852), (-0.8178, -0.3387, 0.8852), (-0.8852, 7.989e-09, 0.8852), (-0.8178, 0.3387, 0.8852), (-0.6259, 0.6259, 0.8852), (-0.3387, 0.8178, 0.8852), (1.433e-08, 0.8852, 0.7398), (0.3387, 0.8178, 0.7398), (0.6259, 0.6259, 0.7398), (0.8178, 0.3387, 0.7398), (0.8852, -4.126e-08, 0.7398), (0.8178, -0.3387, 0.7398), (0.6259, -0.6259, 0.7398), (0.3387, -0.8178, 0.7398), (1.48e-07, -0.8852, 0.7398), (-0.3387, -0.8178, 0.7398), (-0.6259, -0.6259, 0.7398), (-0.8178, -0.3387, 0.7398), (-0.8852, 7.989e-09, 0.7398), (-0.8178, 0.3387, 0.7398), (-0.6259, 0.6259, 0.7398), (-0.3387, 0.8178, 0.7398), (0.3387, 0.8178, 0.3966), (0.6259, 0.6259, 0.3966), (0.8178, 0.3387, 0.3966), (0.8852, -4.126e-08, 0.3966), (0.8178, -0.3387, 0.3966), (0.6259, -0.6259, 0.3966), (0.3387, -0.8178, 0.3966), (1.48e-07, -0.8852, 0.3966), (-0.3387, -0.8178, 0.3966), (-0.6259, -0.6259, 0.3966), (-0.8178, -0.3387, 0.3966), (-0.8852, 7.989e-09, 0.3966), (-0.8178, 0.3387, 0.3966), (-0.6259, 0.6259, 0.3966), (-0.3387, 0.8178, 0.3966), (1.433e-08, 0.8852, 0.3966), (0.3387, 0.8178, 0.353), (0.6259, 0.6259, 0.353), (0.8178, 0.3387, 0.353), (0.8852, -4.126e-08, 0.353), (0.8178, -0.3387, 0.353), (0.6259, -0.6259, 0.353), (0.3387, -0.8178, 0.353), (1.48e-07, -0.8852, 0.353), (-0.3387, -0.8178, 0.353), (-0.6259, -0.6259, 0.353), (-0.8178, -0.3387, 0.353), (-0.8852, 7.989e-09, 0.353), (-0.8178, 0.3387, 0.353), (-0.6259, 0.6259, 0.353), (-0.3387, 0.8178, 0.353), (1.433e-08, 0.8852, 0.353), (8.4e-09, 0.978, 0.3966), (8.4e-09, 0.978, 0.7398), (-0.3852, 0.9036, 0.7398), (-0.7117, 0.6916, 0.7398), (-0.9299, 0.3743, 0.7398), (-1.007, 6.483e-09, 0.7398), (-0.9299, -0.3743, 0.7398), (-0.7117, -0.6916, 0.7398), (-0.3852, -0.9036, 0.7398), (1.604e-07, -0.978, 0.7398), (0.3852, -0.9036, 0.7398), (0.7117, -0.6916, 0.7398), (0.9299, -0.3743, 0.7398), (1.007, -4.793e-08, 0.7398), (0.9299, 0.3743, 0.7398), (0.7117, 0.6916, 0.7398), (0.3852, 0.9036, 0.7398), (0.3852, 0.9036, 0.3966), (0.7117, 0.6916, 0.3966), (0.9299, 0.3743, 0.3966), (1.007, -4.793e-08, 0.3966), (0.9299, -0.3743, 0.3966), (0.7117, -0.6916, 0.3966), (0.3852, -0.9036, 0.3966), (1.604e-07, -0.978, 0.3966), (-0.3852, -0.9036, 0.3966), (-0.7117, -0.6916, 0.3966), (-0.9299, -0.3743, 0.3966), (-1.007, 6.483e-09, 0.3966), (-0.9299, 0.3743, 0.3966), (-0.7117, 0.6916, 0.3966), (-0.3852, 0.9036, 0.3966), (0.3852, 0.9036, 0.353), (0.3852, 0.9036, 0.0), (0.7117, 0.6916, 0.353), (0.7117, 0.6916, 0.0), (0.9299, 0.3743, 0.353), (0.9299, 0.3743, 0.0), (1.007, -4.793e-08, 0.353), (1.007, -4.793e-08, 0.0), (0.9299, -0.3743, 0.353), (0.9299, -0.3743, 0.0), (0.7117, -0.6916, 0.353), (0.7117, -0.6916, 0.0), (0.3852, -0.9036, 0.353), (0.3852, -0.9036, 0.0), (1.604e-07, -0.978, 0.353), (1.604e-07, -0.978, 0.0), (-0.3852, -0.9036, 0.353), (-0.3852, -0.9036, 0.0), (-0.7117, -0.6916, 0.353), (-0.7117, -0.6916, 0.0), (-0.9299, -0.3743, 0.353), (-0.9299, -0.3743, 0.0), (-1.007, 6.483e-09, 0.353), (-1.007, 6.483e-09, 0.0), (-0.9299, 0.3743, 0.353), (-0.9299, 0.3743, 0.0), (-0.7117, 0.6916, 0.353), (-0.7117, 0.6916, 0.0), (-0.3852, 0.9036, 0.353), (-0.3852, 0.9036, 0.0), (8.4e-09, 0.978, 0.0), (8.4e-09, 0.978, 0.353), (0.1795, 0.4333, 0.9163), (5.663e-08, 0.4691, 0.9163), (0.3317, 0.3317, 0.9163), (0.4333, 0.1795, 0.9163), (0.4691, -2.011e-08, 0.9163), (0.4333, -0.1795, 0.9163), (0.3317, -0.3317, 0.9163), (0.1795, -0.4333, 0.9163), (1.275e-07, -0.4691, 0.9163), (-0.1795, -0.4333, 0.9163), (-0.3317, -0.3317, 0.9163), (-0.4333, -0.1795, 0.9163), (-0.4691, 5.985e-09, 0.9163), (-0.4333, 0.1795, 0.9163), (-0.3317, 0.3317, 0.9163), (-0.1795, 0.4333, 0.9163), (1.433e-08, 0.8852, 0.7527), (0.3387, 0.8178, 0.7527), (0.6259, 0.6259, 0.7527), (0.8178, 0.3387, 0.7527), (0.8852, -4.126e-08, 0.7527), (0.8178, -0.3387, 0.7527), (0.6259, -0.6259, 0.7527), (0.3387, -0.8178, 0.7527), (1.48e-07, -0.8852, 0.7527), (-0.3387, -0.8178, 0.7527), (-0.6259, -0.6259, 0.7527), (-0.8178, -0.3387, 0.7527), (-0.8852, 7.989e-09, 0.7527), (-0.8178, 0.3387, 0.7527), (-0.6259, 0.6259, 0.7527), (-0.3387, 0.8178, 0.7527), (0.2178, 0.5259, 0.7504), (0.2178, 0.5259, 0.7421), (0.4025, 0.4025, 0.7504), (0.4025, 0.4025, 0.7421), (0.5259, 0.2178, 0.7504), (0.5259, 0.2178, 0.7421), (0.5692, -3.318e-08, 0.7504), (0.5692, -3.318e-08, 0.7421), (0.5259, -0.2178, 0.7504), (0.5259, -0.2178, 0.7421), (0.4025, -0.4025, 0.7504), (0.4025, -0.4025, 0.7421), (0.2178, -0.5259, 0.7504), (0.2178, -0.5259, 0.7421), (1.154e-07, -0.5692, 0.7504), (1.154e-07, -0.5692, 0.7421), (-0.2178, -0.5259, 0.7504), (-0.2178, -0.5259, 0.7421), (-0.4025, -0.4025, 0.7504), (-0.4025, -0.4025, 0.7421), (-0.5259, -0.2178, 0.7504), (-0.5259, -0.2178, 0.7421), (-0.5692, -1.512e-09, 0.7504), (-0.5692, -1.512e-09, 0.7421), (-0.5259, 0.2178, 0.7504), (-0.5259, 0.2178, 0.7421), (-0.4025, 0.4025, 0.7504), (-0.4025, 0.4025, 0.7421), (-0.2178, 0.5259, 0.7504), (-0.2178, 0.5259, 0.7421), (2.948e-08, 0.5692, 0.7421), (2.948e-08, 0.5692, 0.7504)], [], [(144, 0, 1, 145), (145, 1, 2, 146), (146, 2, 3, 147), (147, 3, 4, 148), (148, 4, 5, 149), (149, 5, 6, 150), (150, 6, 7, 151), (151, 7, 8, 152), (152, 8, 9, 153), (153, 9, 10, 154), (154, 10, 11, 155), (155, 11, 12, 156), (156, 12, 13, 157), (157, 13, 14, 158), (6, 5, 133, 134), (158, 14, 15, 159), (159, 15, 0, 144), (19, 20, 77, 78), (38, 37, 86, 87), (60, 61, 122, 120), (20, 21, 76, 77), (37, 36, 85, 86), (21, 22, 75, 76), (36, 35, 84, 85), (55, 56, 112, 110), (22, 23, 74, 75), (63, 47, 32, 48), (48, 32, 33, 49), (49, 33, 34, 50), (50, 34, 35, 51), (51, 35, 36, 52), (52, 36, 37, 53), (53, 37, 38, 54), (54, 38, 39, 55), (55, 39, 40, 56), (56, 40, 41, 57), (57, 41, 42, 58), (58, 42, 43, 59), (59, 43, 44, 60), (60, 44, 45, 61), (61, 45, 46, 62), (62, 46, 47, 63), (35, 34, 83, 84), (50, 51, 102, 100), (23, 24, 73, 74), (34, 33, 82, 83), (24, 25, 72, 73), (33, 32, 81, 82), (61, 62, 124, 122), (25, 26, 71, 72), (32, 47, 64, 81), (26, 27, 70, 71), (56, 57, 114, 112), (27, 28, 69, 70), (51, 52, 104, 102), (28, 29, 68, 69), (29, 30, 67, 68), (62, 63, 127, 124), (30, 31, 66, 67), (31, 16, 65, 66), (57, 58, 116, 114), (52, 53, 106, 104), (63, 48, 96, 127), (95, 66, 65, 64), (94, 67, 66, 95), (93, 68, 67, 94), (92, 69, 68, 93), (91, 70, 69, 92), (90, 71, 70, 91), (89, 72, 71, 90), (88, 73, 72, 89), (87, 74, 73, 88), (86, 75, 74, 87), (85, 76, 75, 86), (84, 77, 76, 85), (83, 78, 77, 84), (82, 79, 78, 83), (81, 80, 79, 82), (64, 65, 80, 81), (125, 124, 127, 126), (123, 122, 124, 125), (121, 120, 122, 123), (119, 118, 120, 121), (117, 116, 118, 119), (115, 114, 116, 117), (113, 112, 114, 115), (111, 110, 112, 113), (109, 108, 110, 111), (107, 106, 108, 109), (105, 104, 106, 107), (103, 102, 104, 105), (101, 100, 102, 103), (99, 98, 100, 101), (97, 96, 98, 99), (126, 127, 96, 97), (39, 38, 87, 88), (18, 19, 78, 79), (49, 50, 100, 98), (40, 39, 88, 89), (17, 18, 79, 80), (54, 55, 110, 108), (41, 40, 89, 90), (16, 17, 80, 65), (42, 41, 90, 91), (59, 60, 120, 118), (43, 42, 91, 92), (44, 43, 92, 93), (48, 49, 98, 96), (45, 44, 93, 94), (53, 54, 108, 106), (46, 45, 94, 95), (47, 46, 95, 64), (58, 59, 118, 116), (128, 129, 143, 142, 141, 140, 139, 138, 137, 136, 135, 134, 133, 132, 131, 130), (11, 10, 138, 139), (0, 15, 143, 129), (4, 3, 131, 132), (9, 8, 136, 137), (14, 13, 141, 142), (2, 1, 128, 130), (7, 6, 134, 135), (12, 11, 139, 140), (5, 4, 132, 133), (10, 9, 137, 138), (15, 14, 142, 143), (3, 2, 130, 131), (8, 7, 135, 136), (1, 0, 129, 128), (13, 12, 140, 141), (18, 17, 161, 163), (151, 152, 174, 172), (16, 31, 189, 190), (19, 18, 163, 165), (152, 153, 176, 174), (20, 19, 165, 167), (153, 154, 178, 176), (21, 20, 167, 169), (154, 155, 180, 178), (22, 21, 169, 171), (155, 156, 182, 180), (23, 22, 171, 173), (156, 157, 184, 182), (24, 23, 173, 175), (157, 158, 186, 184), (144, 145, 160, 191), (189, 188, 191, 190), (187, 186, 188, 189), (185, 184, 186, 187), (183, 182, 184, 185), (181, 180, 182, 183), (179, 178, 180, 181), (177, 176, 178, 179), (175, 174, 176, 177), (173, 172, 174, 175), (171, 170, 172, 173), (169, 168, 170, 171), (167, 166, 168, 169), (165, 164, 166, 167), (163, 162, 164, 165), (161, 160, 162, 163), (190, 191, 160, 161), (31, 30, 187, 189), (150, 151, 172, 170), (17, 16, 190, 161), (30, 29, 185, 187), (149, 150, 170, 168), (29, 28, 183, 185), (148, 149, 168, 166), (28, 27, 181, 183), (147, 148, 166, 164), (27, 26, 179, 181), (146, 147, 164, 162), (159, 144, 191, 188), (26, 25, 177, 179), (145, 146, 162, 160), (158, 159, 188, 186), (25, 24, 175, 177)])
me_cylinder_003.polygons.foreach_set('use_smooth', [True] * 177)
me_cylinder_003.materials.append(mat_stand_hinge)
me_cylinder_003.use_remesh_preserve_volume = False
me_cylinder_003.use_remesh_preserve_attributes = False
me_cylinder_003.use_mirror_vertex_groups = False
me_cylinder_003.update()
me_cylinder_002 = bpy.data.meshes.new('Cylinder.002')
me_cylinder_002.from_pydata([(0.0, 1.0, -1.0), (0.0, 1.0, 1.0), (0.3827, 0.9239, -1.0), (0.3827, 0.9239, 1.0), (0.7071, 0.7071, -1.0), (0.7071, 0.7071, 1.0), (0.9239, 0.3827, -1.0), (0.9239, 0.3827, 1.0), (1.0, -4.371e-08, -1.0), (1.0, -4.371e-08, 1.0), (0.9239, -0.3827, -1.0), (0.9239, -0.3827, 1.0), (0.7071, -0.7071, -1.0), (0.7071, -0.7071, 1.0), (0.3827, -0.9239, -1.0), (0.3827, -0.9239, 1.0), (1.51e-07, -1.0, -1.0), (1.51e-07, -1.0, 1.0), (-0.3827, -0.9239, -1.0), (-0.3827, -0.9239, 1.0), (-0.7071, -0.7071, -1.0), (-0.7071, -0.7071, 1.0), (-0.9239, -0.3827, -1.0), (-0.9239, -0.3827, 1.0), (-1.0, 1.192e-08, -1.0), (-1.0, 1.192e-08, 1.0), (-0.9239, 0.3827, -1.0), (-0.9239, 0.3827, 1.0), (-0.7071, 0.7071, -1.0), (-0.7071, 0.7071, 1.0), (-0.3827, 0.9239, -1.0), (-0.3827, 0.9239, 1.0), (-1.947e-08, 1.523, 1.053), (0.5827, 1.407, 1.053), (1.077, 1.077, 1.053), (1.407, 0.5827, 1.053), (1.523, -7.01e-08, 1.053), (1.407, -0.5827, 1.053), (1.077, -1.077, 1.053), (0.5827, -1.407, 1.053), (2.104e-07, -1.523, 1.053), (-0.5827, -1.407, 1.053), (-1.077, -1.077, 1.053), (-1.407, -0.5827, 1.053), (-1.523, 1.462e-08, 1.053), (-1.407, 0.5827, 1.053), (-1.077, 1.077, 1.053), (-0.5827, 1.407, 1.053), (-1.947e-08, 1.523, 1.48), (0.5827, 1.407, 1.48), (1.077, 1.077, 1.48), (1.407, 0.5827, 1.48), (1.523, -5.141e-08, 1.48), (1.407, -0.5827, 1.48), (1.077, -1.077, 1.48), (0.5827, -1.407, 1.48), (2.104e-07, -1.523, 1.48), (-0.5827, -1.407, 1.48), (-1.077, -1.077, 1.48), (-1.407, -0.5827, 1.48), (-1.523, 3.33e-08, 1.48), (-1.407, 0.5827, 1.48), (-1.077, 1.077, 1.48), (-0.5827, 1.407, 1.48), (-1.331e-09, 1.066, 1.759), (0.4078, 0.9846, 1.759), (0.7536, 0.7536, 1.759), (0.9846, 0.4078, 1.759), (1.066, -3.417e-08, 1.759), (0.9846, -0.4078, 1.759), (0.7536, -0.7536, 1.759), (0.4078, -0.9846, 1.759), (1.596e-07, -1.066, 1.759), (-0.4078, -0.9846, 1.759), (-0.7536, -0.7536, 1.759), (-0.9846, -0.4078, 1.759), (-1.066, 2.513e-08, 1.759), (-0.9846, 0.4078, 1.759), (-0.7536, 0.7536, 1.759), (-0.4078, 0.9846, 1.759)], [], [(0, 1, 3, 2), (2, 3, 5, 4), (4, 5, 7, 6), (6, 7, 9, 8), (8, 9, 11, 10), (10, 11, 13, 12), (12, 13, 15, 14), (14, 15, 17, 16), (16, 17, 19, 18), (18, 19, 21, 20), (20, 21, 23, 22), (22, 23, 25, 24), (24, 25, 27, 26), (26, 27, 29, 28), (13, 11, 37, 38), (28, 29, 31, 30), (30, 31, 1, 0), (0, 2, 4, 6, 8, 10, 12, 14, 16, 18, 20, 22, 24, 26, 28, 30), (46, 45, 61, 62), (23, 21, 42, 43), (1, 31, 47, 32), (9, 7, 35, 36), (19, 17, 40, 41), (29, 27, 45, 46), (5, 3, 33, 34), (15, 13, 38, 39), (25, 23, 43, 44), (11, 9, 36, 37), (21, 19, 41, 42), (31, 29, 46, 47), (7, 5, 34, 35), (17, 15, 39, 40), (3, 1, 32, 33), (27, 25, 44, 45), (60, 59, 75, 76), (39, 38, 54, 55), (47, 46, 62, 63), (40, 39, 55, 56), (33, 32, 48, 49), (32, 47, 63, 48), (41, 40, 56, 57), (34, 33, 49, 50), (42, 41, 57, 58), (35, 34, 50, 51), (43, 42, 58, 59), (36, 35, 51, 52), (44, 43, 59, 60), (37, 36, 52, 53), (45, 44, 60, 61), (38, 37, 53, 54), (65, 64, 79, 78, 77, 76, 75, 74, 73, 72, 71, 70, 69, 68, 67, 66), (53, 52, 68, 69), (61, 60, 76, 77), (54, 53, 69, 70), (62, 61, 77, 78), (55, 54, 70, 71), (63, 62, 78, 79), (56, 55, 71, 72), (49, 48, 64, 65), (48, 63, 79, 64), (57, 56, 72, 73), (50, 49, 65, 66), (58, 57, 73, 74), (51, 50, 66, 67), (59, 58, 74, 75), (52, 51, 67, 68)])
me_cylinder_002.polygons.foreach_set('use_smooth', [True] * 66)
me_cylinder_002.materials.append(mat_stand_knob)
me_cylinder_002.use_remesh_preserve_volume = False
me_cylinder_002.use_remesh_preserve_attributes = False
me_cylinder_002.use_mirror_vertex_groups = False
me_cylinder_002.update()
me_cylinder_001 = bpy.data.meshes.new('Cylinder.001')
me_cylinder_001.from_pydata([(0.0, 1.0, -1.0), (0.0, 1.0, 1.0), (0.3827, 0.9239, -1.0), (0.3827, 0.9239, 1.0), (0.7071, 0.7071, -1.0), (0.7071, 0.7071, 1.0), (0.9239, 0.3827, -1.0), (0.9239, 0.3827, 1.0), (1.0, -4.371e-08, -1.0), (1.0, -4.371e-08, 1.0), (0.9239, -0.3827, -1.0), (0.9239, -0.3827, 1.0), (0.7071, -0.7071, -1.0), (0.7071, -0.7071, 1.0), (0.3827, -0.9239, -1.0), (0.3827, -0.9239, 1.0), (1.51e-07, -1.0, -1.0), (1.51e-07, -1.0, 1.0), (-0.3827, -0.9239, -1.0), (-0.3827, -0.9239, 1.0), (-0.7071, -0.7071, -1.0), (-0.7071, -0.7071, 1.0), (-0.9239, -0.3827, -1.0), (-0.9239, -0.3827, 1.0), (-1.0, 1.192e-08, -1.0), (-1.0, 1.192e-08, 1.0), (-0.9239, 0.3827, -1.0), (-0.9239, 0.3827, 1.0), (-0.7071, 0.7071, -1.0), (-0.7071, 0.7071, 1.0), (-0.3827, 0.9239, -1.0), (-0.3827, 0.9239, 1.0), (-1.947e-08, 1.523, 1.053), (0.5827, 1.407, 1.053), (1.077, 1.077, 1.053), (1.407, 0.5827, 1.053), (1.523, -7.01e-08, 1.053), (1.407, -0.5827, 1.053), (1.077, -1.077, 1.053), (0.5827, -1.407, 1.053), (2.104e-07, -1.523, 1.053), (-0.5827, -1.407, 1.053), (-1.077, -1.077, 1.053), (-1.407, -0.5827, 1.053), (-1.523, 1.462e-08, 1.053), (-1.407, 0.5827, 1.053), (-1.077, 1.077, 1.053), (-0.5827, 1.407, 1.053), (-1.947e-08, 1.523, 1.48), (0.5827, 1.407, 1.48), (1.077, 1.077, 1.48), (1.407, 0.5827, 1.48), (1.523, -5.141e-08, 1.48), (1.407, -0.5827, 1.48), (1.077, -1.077, 1.48), (0.5827, -1.407, 1.48), (2.104e-07, -1.523, 1.48), (-0.5827, -1.407, 1.48), (-1.077, -1.077, 1.48), (-1.407, -0.5827, 1.48), (-1.523, 3.33e-08, 1.48), (-1.407, 0.5827, 1.48), (-1.077, 1.077, 1.48), (-0.5827, 1.407, 1.48), (-1.331e-09, 1.066, 1.759), (0.4078, 0.9846, 1.759), (0.7536, 0.7536, 1.759), (0.9846, 0.4078, 1.759), (1.066, -3.417e-08, 1.759), (0.9846, -0.4078, 1.759), (0.7536, -0.7536, 1.759), (0.4078, -0.9846, 1.759), (1.596e-07, -1.066, 1.759), (-0.4078, -0.9846, 1.759), (-0.7536, -0.7536, 1.759), (-0.9846, -0.4078, 1.759), (-1.066, 2.513e-08, 1.759), (-0.9846, 0.4078, 1.759), (-0.7536, 0.7536, 1.759), (-0.4078, 0.9846, 1.759)], [], [(0, 1, 3, 2), (2, 3, 5, 4), (4, 5, 7, 6), (6, 7, 9, 8), (8, 9, 11, 10), (10, 11, 13, 12), (12, 13, 15, 14), (14, 15, 17, 16), (16, 17, 19, 18), (18, 19, 21, 20), (20, 21, 23, 22), (22, 23, 25, 24), (24, 25, 27, 26), (26, 27, 29, 28), (13, 11, 37, 38), (28, 29, 31, 30), (30, 31, 1, 0), (0, 2, 4, 6, 8, 10, 12, 14, 16, 18, 20, 22, 24, 26, 28, 30), (46, 45, 61, 62), (23, 21, 42, 43), (1, 31, 47, 32), (9, 7, 35, 36), (19, 17, 40, 41), (29, 27, 45, 46), (5, 3, 33, 34), (15, 13, 38, 39), (25, 23, 43, 44), (11, 9, 36, 37), (21, 19, 41, 42), (31, 29, 46, 47), (7, 5, 34, 35), (17, 15, 39, 40), (3, 1, 32, 33), (27, 25, 44, 45), (60, 59, 75, 76), (39, 38, 54, 55), (47, 46, 62, 63), (40, 39, 55, 56), (33, 32, 48, 49), (32, 47, 63, 48), (41, 40, 56, 57), (34, 33, 49, 50), (42, 41, 57, 58), (35, 34, 50, 51), (43, 42, 58, 59), (36, 35, 51, 52), (44, 43, 59, 60), (37, 36, 52, 53), (45, 44, 60, 61), (38, 37, 53, 54), (65, 64, 79, 78, 77, 76, 75, 74, 73, 72, 71, 70, 69, 68, 67, 66), (53, 52, 68, 69), (61, 60, 76, 77), (54, 53, 69, 70), (62, 61, 77, 78), (55, 54, 70, 71), (63, 62, 78, 79), (56, 55, 71, 72), (49, 48, 64, 65), (48, 63, 79, 64), (57, 56, 72, 73), (50, 49, 65, 66), (58, 57, 73, 74), (51, 50, 66, 67), (59, 58, 74, 75), (52, 51, 67, 68)])
me_cylinder_001.polygons.foreach_set('use_smooth', [True] * 66)
me_cylinder_001.materials.append(mat_stand_knob)
me_cylinder_001.use_remesh_preserve_volume = False
me_cylinder_001.use_remesh_preserve_attributes = False
me_cylinder_001.use_mirror_vertex_groups = False
me_cylinder_001.update()
me_cylinder = bpy.data.meshes.new('Cylinder')
me_cylinder.from_pydata([(0.0, 1.0, -1.0), (0.0, 1.0, 1.0), (0.3827, 0.9239, -1.0), (0.3827, 0.9239, 1.0), (0.7071, 0.7071, -1.0), (0.7071, 0.7071, 1.0), (0.9239, 0.3827, -1.0), (0.9239, 0.3827, 1.0), (1.0, -4.371e-08, -1.0), (1.0, -4.371e-08, 1.0), (0.9239, -0.3827, -1.0), (0.9239, -0.3827, 1.0), (0.7071, -0.7071, -1.0), (0.7071, -0.7071, 1.0), (0.3827, -0.9239, -1.0), (0.3827, -0.9239, 1.0), (1.51e-07, -1.0, -1.0), (1.51e-07, -1.0, 1.0), (-0.3827, -0.9239, -1.0), (-0.3827, -0.9239, 1.0), (-0.7071, -0.7071, -1.0), (-0.7071, -0.7071, 1.0), (-0.9239, -0.3827, -1.0), (-0.9239, -0.3827, 1.0), (-1.0, 1.192e-08, -1.0), (-1.0, 1.192e-08, 1.0), (-0.9239, 0.3827, -1.0), (-0.9239, 0.3827, 1.0), (-0.7071, 0.7071, -1.0), (-0.7071, 0.7071, 1.0), (-0.3827, 0.9239, -1.0), (-0.3827, 0.9239, 1.0), (-1.947e-08, 1.523, 1.053), (0.5827, 1.407, 1.053), (1.077, 1.077, 1.053), (1.407, 0.5827, 1.053), (1.523, -7.01e-08, 1.053), (1.407, -0.5827, 1.053), (1.077, -1.077, 1.053), (0.5827, -1.407, 1.053), (2.104e-07, -1.523, 1.053), (-0.5827, -1.407, 1.053), (-1.077, -1.077, 1.053), (-1.407, -0.5827, 1.053), (-1.523, 1.462e-08, 1.053), (-1.407, 0.5827, 1.053), (-1.077, 1.077, 1.053), (-0.5827, 1.407, 1.053), (-1.947e-08, 1.523, 1.48), (0.5827, 1.407, 1.48), (1.077, 1.077, 1.48), (1.407, 0.5827, 1.48), (1.523, -5.141e-08, 1.48), (1.407, -0.5827, 1.48), (1.077, -1.077, 1.48), (0.5827, -1.407, 1.48), (2.104e-07, -1.523, 1.48), (-0.5827, -1.407, 1.48), (-1.077, -1.077, 1.48), (-1.407, -0.5827, 1.48), (-1.523, 3.33e-08, 1.48), (-1.407, 0.5827, 1.48), (-1.077, 1.077, 1.48), (-0.5827, 1.407, 1.48), (-1.331e-09, 1.066, 1.759), (0.4078, 0.9846, 1.759), (0.7536, 0.7536, 1.759), (0.9846, 0.4078, 1.759), (1.066, -3.417e-08, 1.759), (0.9846, -0.4078, 1.759), (0.7536, -0.7536, 1.759), (0.4078, -0.9846, 1.759), (1.596e-07, -1.066, 1.759), (-0.4078, -0.9846, 1.759), (-0.7536, -0.7536, 1.759), (-0.9846, -0.4078, 1.759), (-1.066, 2.513e-08, 1.759), (-0.9846, 0.4078, 1.759), (-0.7536, 0.7536, 1.759), (-0.4078, 0.9846, 1.759)], [], [(0, 1, 3, 2), (2, 3, 5, 4), (4, 5, 7, 6), (6, 7, 9, 8), (8, 9, 11, 10), (10, 11, 13, 12), (12, 13, 15, 14), (14, 15, 17, 16), (16, 17, 19, 18), (18, 19, 21, 20), (20, 21, 23, 22), (22, 23, 25, 24), (24, 25, 27, 26), (26, 27, 29, 28), (13, 11, 37, 38), (28, 29, 31, 30), (30, 31, 1, 0), (0, 2, 4, 6, 8, 10, 12, 14, 16, 18, 20, 22, 24, 26, 28, 30), (46, 45, 61, 62), (23, 21, 42, 43), (1, 31, 47, 32), (9, 7, 35, 36), (19, 17, 40, 41), (29, 27, 45, 46), (5, 3, 33, 34), (15, 13, 38, 39), (25, 23, 43, 44), (11, 9, 36, 37), (21, 19, 41, 42), (31, 29, 46, 47), (7, 5, 34, 35), (17, 15, 39, 40), (3, 1, 32, 33), (27, 25, 44, 45), (60, 59, 75, 76), (39, 38, 54, 55), (47, 46, 62, 63), (40, 39, 55, 56), (33, 32, 48, 49), (32, 47, 63, 48), (41, 40, 56, 57), (34, 33, 49, 50), (42, 41, 57, 58), (35, 34, 50, 51), (43, 42, 58, 59), (36, 35, 51, 52), (44, 43, 59, 60), (37, 36, 52, 53), (45, 44, 60, 61), (38, 37, 53, 54), (65, 64, 79, 78, 77, 76, 75, 74, 73, 72, 71, 70, 69, 68, 67, 66), (53, 52, 68, 69), (61, 60, 76, 77), (54, 53, 69, 70), (62, 61, 77, 78), (55, 54, 70, 71), (63, 62, 78, 79), (56, 55, 71, 72), (49, 48, 64, 65), (48, 63, 79, 64), (57, 56, 72, 73), (50, 49, 65, 66), (58, 57, 73, 74), (51, 50, 66, 67), (59, 58, 74, 75), (52, 51, 67, 68)])
me_cylinder.polygons.foreach_set('use_smooth', [True] * 66)
me_cylinder.materials.append(mat_stand_knob)
me_cylinder.use_remesh_preserve_volume = False
me_cylinder.use_remesh_preserve_attributes = False
me_cylinder.use_mirror_vertex_groups = False
me_cylinder.update()
me_cube_002 = bpy.data.meshes.new('Cube.002')
me_cube_002.from_pydata([(0.0193, -3.022, -2.86), (0.0193, -3.022, 2.163), (2.494, -3.022, -2.86), (2.494, -3.022, 2.163), (2.494, -3.201, -2.86), (0.0193, -3.201, -2.86), (2.494, -3.201, 2.163), (0.0193, -3.201, 2.163)], [], [(2, 0, 1, 3), (4, 6, 7, 5), (2, 3, 6, 4), (3, 1, 7, 6), (1, 0, 5, 7), (0, 2, 4, 5)])
me_cube_002.materials.append(mat_stand)
me_cube_002.use_remesh_preserve_volume = False
me_cube_002.use_remesh_preserve_attributes = False
me_cube_002.use_mirror_vertex_groups = False
me_cube_002.update()
me_cube_001 = bpy.data.meshes.new('Cube.001')
me_cube_001.from_pydata([(2.987, -2.891, -4.231), (2.987, -2.891, 3.022), (2.987, 2.891, -4.231), (2.987, 2.891, 3.022), (2.987, 2.891, -3.552), (2.987, -2.891, -3.552), (2.987, 2.891, -3.43), (2.987, -2.891, -3.43), (2.987, 2.891, -2.86), (2.987, -2.891, -2.86), (2.987, 2.891, 2.163), (2.987, -2.891, 2.163), (0.0, 3.022, -4.231), (0.0, 3.022, 3.022), (0.0, -3.022, -4.231), (0.0, -3.022, 3.022), (0.0, -3.022, -3.552), (0.0, 3.022, -3.552), (0.0, -3.022, -3.43), (0.0, 3.022, -3.43), (0.0, -3.022, -2.86), (0.0, 3.022, -2.86), (0.0, -3.022, 2.163), (0.0, 3.022, 2.163), (2.474, 3.022, 3.022), (2.474, -3.022, -4.231), (2.474, 3.022, -3.552), (2.474, 3.022, -3.43), (2.474, 3.022, -2.86), (2.474, 3.022, 2.163), (2.474, 3.022, -4.231), (2.474, -3.022, 3.022), (2.474, -3.022, -3.552), (2.474, -3.022, -3.43), (2.474, -3.022, -2.86), (2.474, -3.022, 2.163), (0.0, 0.5673, -2.86), (2.474, 0.5673, -2.86), (0.0, 0.5673, 2.047), (2.474, 0.5673, 2.047), (3.022, -2.571, -4.231), (3.022, -2.571, 3.022), (3.022, -2.571, -3.552), (3.022, -2.571, -3.43), (3.022, -2.571, -2.86), (3.022, -2.571, 2.163), (0.0, -2.749, 3.022), (0.0, -2.571, -4.231), (2.566, -2.749, 3.022), (2.474, -2.571, -4.231), (2.733, 3.022, 3.022), (2.733, -3.022, -4.231), (2.733, 3.022, -3.552), (2.733, 3.022, -3.43), (2.733, 3.022, -2.86), (2.733, 3.022, 2.163), (2.733, 3.022, -4.231), (2.733, -3.022, 3.022), (2.733, -3.022, -3.552), (2.733, -3.022, -3.43), (2.733, -3.022, -2.86), (2.733, -3.022, 2.163), (2.857, -2.749, 3.022), (2.733, -2.571, -4.231), (3.022, 2.656, -4.231), (3.022, 2.656, 3.022), (3.022, 2.656, -3.552), (3.022, 2.656, -3.43), (3.022, 2.656, -2.86), (3.022, 2.656, 2.163), (0.0, 2.834, 3.022), (0.0, 2.656, -4.231), (2.566, 2.834, 3.022), (2.474, 2.656, -4.231), (2.733, 2.656, -4.231), (2.857, 2.834, 3.022), (2.395, -3.022, 2.758), (0.0, -3.022, 2.758), (2.395, -3.022, 2.463), (0.0, -3.022, 2.463), (2.383, -2.934, 2.746), (0.0, -2.934, 2.746), (2.383, -2.934, 2.475), (0.0, -2.934, 2.475), (2.383, -3.009, 2.746), (0.0, -3.009, 2.746), (2.383, -3.009, 2.475), (0.0, -3.009, 2.475), (2.987, 2.891, 2.682), (2.987, 2.891, 2.507), (2.987, -2.891, 2.682), (2.987, -2.891, 2.507), (0.0, 3.022, 2.682), (0.0, 3.022, 2.507), (2.474, -3.022, 2.682), (2.474, -3.022, 2.507), (2.474, 3.022, 2.682), (2.474, 3.022, 2.507), (3.022, -2.571, 2.682), (3.022, -2.571, 2.507), (2.733, -3.022, 2.682), (2.733, -3.022, 2.507), (2.733, 3.022, 2.682), (2.733, 3.022, 2.507), (3.022, 2.656, 2.682), (3.022, 2.656, 2.507), (2.395, -3.022, 2.636), (2.395, -3.022, 2.576), (2.383, -2.934, 2.633), (2.383, -2.934, 2.578), (0.0, -3.009, 2.633), (0.0, -3.009, 2.578), (2.383, -3.009, 2.633), (2.383, -3.009, 2.578), (3.013, 2.914, 2.682), (3.013, 2.914, 2.507), (3.013, -2.921, 2.682), (3.013, -2.921, 2.507), (0.0, 3.047, 2.682), (0.0, 3.047, 2.507), (2.5, -3.053, 2.682), (2.5, -3.053, 2.507), (2.5, 3.047, 2.682), (2.5, 3.047, 2.507), (3.048, -2.598, 2.682), (3.048, -2.598, 2.507), (2.759, -3.053, 2.682), (2.759, -3.053, 2.507), (2.759, 3.047, 2.682), (2.759, 3.047, 2.507), (3.048, 2.677, 2.682), (3.048, 2.677, 2.507), (2.96, 2.459, -2.671), (2.96, -2.374, -2.671), (2.96, 2.459, 1.973), (2.96, -2.374, 1.973), (0.0, 2.964, 1.931), (0.0, 2.964, -2.629), (2.36, 2.964, -2.629), (2.36, 2.964, 1.931), (3.022, 2.656, -4.382), (2.987, 2.891, -4.382), (2.733, -3.022, -4.382), (2.987, -2.891, -4.382), (2.733, 3.022, -4.382), (2.474, 3.022, -4.382), (2.474, -2.571, -4.382), (2.474, -3.022, -4.382), (3.022, -2.571, -4.382), (2.733, -2.571, -4.382), (2.474, 2.656, -4.382), (2.733, 2.656, -4.382), (2.734, -2.979, -4.404), (2.944, -2.871, -4.404), (2.52, -2.606, -4.404), (2.52, -2.979, -4.404), (2.973, -2.606, -4.404), (2.734, -2.606, -4.404), (2.732, -3.075, -4.5), (3.04, -2.916, -4.5), (2.419, -2.528, -4.5), (2.419, -3.075, -4.5), (3.082, -2.528, -4.5), (2.732, -2.528, -4.5), (2.936, 2.704, -4.419), (2.912, 2.869, -4.419), (2.734, 2.96, -4.419), (2.554, 2.96, -4.419), (2.554, 2.704, -4.419), (2.734, 2.704, -4.419), (3.059, 2.635, -4.5), (3.019, 2.9, -4.5), (2.733, 3.048, -4.5), (2.441, 3.048, -4.5), (2.441, 2.635, -4.5), (2.733, 2.635, -4.5), (0.0, 2.742, 2.988), (0.0, -2.658, 2.988), (2.524, 2.742, 2.988), (2.524, -2.658, 2.988)], [], [(102, 50, 3, 88), (98, 41, 1, 90), (40, 0, 143, 148), (40, 42, 5, 0), (56, 52, 4, 2), (42, 43, 7, 5), (52, 53, 6, 4), (43, 44, 9, 7), (53, 54, 8, 6), (44, 45, 11, 9), (54, 55, 10, 8), (33, 34, 20, 18), (32, 33, 18, 16), (25, 32, 16, 14), (48, 46, 15, 31), (94, 31, 76, 106), (100, 57, 31, 94), (62, 48, 31, 57), (51, 58, 32, 25), (58, 59, 33, 32), (59, 60, 34, 33), (60, 61, 35, 34), (29, 28, 138, 139), (19, 21, 28, 27), (17, 19, 27, 26), (12, 17, 26, 30), (47, 49, 25, 14), (92, 13, 24, 96), (20, 34, 37, 36), (36, 37, 39, 38), (22, 38, 39, 35), (35, 39, 37, 34), (71, 73, 49, 47), (75, 72, 48, 62), (46, 48, 179, 177), (44, 68, 132, 133), (67, 68, 44, 43), (66, 67, 43, 42), (64, 66, 42, 40), (74, 64, 40, 63), (104, 65, 41, 98), (73, 74, 63, 49), (65, 75, 62, 41), (9, 11, 61, 60), (7, 9, 60, 59), (5, 7, 59, 58), (0, 5, 58, 51), (41, 62, 57, 1), (90, 1, 57, 100), (28, 29, 55, 54), (27, 28, 54, 53), (26, 27, 53, 52), (30, 26, 52, 56), (51, 25, 147, 142), (96, 24, 50, 102), (3, 50, 75, 65), (2, 64, 140, 141), (88, 3, 65, 104), (74, 73, 150, 151), (2, 4, 66, 64), (4, 6, 67, 66), (6, 8, 68, 67), (8, 10, 69, 68), (24, 13, 70, 72), (50, 24, 72, 75), (12, 30, 73, 71), (79, 78, 82, 83), (22, 35, 78, 79), (31, 15, 77, 76), (108, 80, 84, 112), (76, 77, 81, 80), (106, 76, 80, 108), (112, 84, 85, 110), (83, 82, 86, 87), (80, 81, 85, 84), (86, 113, 111, 87), (113, 112, 110, 111), (78, 107, 109, 82), (107, 106, 108, 109), (82, 109, 113, 86), (109, 108, 112, 113), (10, 89, 105, 69), (95, 101, 127, 121), (29, 97, 103, 55), (102, 88, 114, 128), (11, 91, 101, 61), (103, 97, 123, 129), (69, 105, 99, 45), (92, 96, 122, 118), (23, 93, 97, 29), (89, 103, 129, 115), (61, 101, 95, 35), (88, 104, 130, 114), (35, 95, 107, 78), (95, 94, 106, 107), (45, 99, 91, 11), (97, 93, 119, 123), (55, 103, 89, 10), (98, 90, 116, 124), (115, 114, 130, 131), (123, 122, 128, 129), (117, 116, 126, 127), (131, 130, 124, 125), (119, 118, 122, 123), (127, 126, 120, 121), (125, 124, 116, 117), (129, 128, 114, 115), (96, 102, 128, 122), (100, 94, 120, 126), (101, 91, 117, 127), (94, 95, 121, 120), (90, 100, 126, 116), (99, 105, 131, 125), (91, 99, 125, 117), (104, 98, 124, 130), (105, 89, 115, 131), (132, 134, 135, 133), (45, 44, 133, 135), (68, 69, 134, 132), (69, 45, 135, 134), (137, 136, 139, 138), (23, 29, 139, 136), (28, 21, 137, 138), (142, 147, 155, 152), (149, 148, 156, 157), (145, 144, 166, 167), (140, 151, 169, 164), (49, 63, 149, 146), (25, 49, 146, 147), (64, 74, 151, 140), (56, 2, 141, 144), (30, 56, 144, 145), (63, 40, 148, 149), (73, 30, 145, 150), (0, 51, 142, 143), (156, 153, 159, 162), (152, 155, 161, 158), (148, 143, 153, 156), (146, 149, 157, 154), (147, 146, 154, 155), (143, 142, 152, 153), (163, 162, 159, 158), (160, 163, 158, 161), (153, 152, 158, 159), (157, 156, 162, 163), (154, 157, 163, 160), (155, 154, 160, 161), (165, 164, 170, 171), (166, 165, 171, 172), (141, 140, 164, 165), (144, 141, 165, 166), (151, 150, 168, 169), (150, 145, 167, 168), (173, 172, 175, 174), (172, 171, 170, 175), (169, 168, 174, 175), (168, 167, 173, 174), (167, 166, 172, 173), (164, 169, 175, 170), (178, 176, 177, 179), (72, 70, 176, 178), (48, 72, 178, 179)])
me_cube_001.polygons.foreach_set('material_index', [0, 0, 0, 0, 0, 0, 0, 0, 0, 0, 0, 0, 0, 0, 0, 0, 0, 0, 0, 0, 0, 0, 0, 0, 0, 0, 0, 0, 0, 0, 0, 0, 0, 0, 0, 0, 0, 0, 0, 0, 0, 0, 0, 0, 0, 0, 0, 0, 0, 0, 0, 0, 0, 0, 0, 0, 0, 0, 0, 0, 0, 0, 0, 0, 0, 0, 0, 0, 0, 0, 0, 0, 0, 0, 0, 0, 0, 0, 0, 0, 0, 0, 0, 0, 0, 0, 0, 0, 0, 0, 0, 0, 0, 0, 0, 0, 0, 0, 0, 0, 0, 0, 0, 0, 0, 0, 0, 0, 0, 0, 0, 0, 0, 0, 0, 0, 1, 0, 0, 0, 1, 0, 0, 0, 0, 0, 0, 0, 0, 0, 0, 0, 0, 0, 0, 0, 0, 0, 0, 0, 0, 0, 0, 0, 0, 0, 0, 0, 0, 0, 0, 0, 0, 0, 0, 0, 0, 0, 0, 1, 0, 0])
me_cube_001.materials.append(mat_stand)
me_cube_001.materials.append(mat_stand_top)
me_cube_001.use_remesh_preserve_volume = False
me_cube_001.use_remesh_preserve_attributes = False
me_cube_001.use_mirror_vertex_groups = False
me_cube_001.update()

# ---- objects
ob_point = bpy.data.objects.new('Point', light_point)
ob_cylinder_006 = bpy.data.objects.new('Cylinder.006', me_cylinder_006)
ob_cylinder_005 = bpy.data.objects.new('Cylinder.005', me_cylinder_005)
ob_cylinder_004 = bpy.data.objects.new('Cylinder.004', me_cylinder_004)
ob_cylinder_003 = bpy.data.objects.new('Cylinder.003', me_cylinder_003)
ob_cylinder_002 = bpy.data.objects.new('Cylinder.002', me_cylinder_002)
ob_cylinder_001 = bpy.data.objects.new('Cylinder.001', me_cylinder_001)
ob_cylinder = bpy.data.objects.new('Cylinder', me_cylinder)
ob_cube_001 = bpy.data.objects.new('Cube.001', me_cube_002)
ob_cube = bpy.data.objects.new('Cube', me_cube_001)

# ---- transforms, parenting, visibility, modifiers, constraints
ob_point.location = (-3.207, -6.733, 6.117)
ob_point.lineart.crease_threshold = 0.0
ob_cylinder_006.location = (-1.906, -2.323, 1.515)
ob_cylinder_006.scale = (0.04147, 0.04147, 0.3996)
ob_cylinder_006.lineart.crease_threshold = 0.0
_m = ob_cylinder_006.modifiers.new('Mirror', 'MIRROR')
_m.use_axis = (False, False, True)
_m.use_clip = True
ob_cylinder_005.location = (-1.906, -2.323, -1.709)
ob_cylinder_005.scale = (0.04147, 0.04147, 0.3996)
ob_cylinder_005.lineart.crease_threshold = 0.0
_m = ob_cylinder_005.modifiers.new('Mirror', 'MIRROR')
_m.use_axis = (False, False, True)
_m.use_clip = True
ob_cylinder_004.location = (1.92, -2.323, -1.709)
ob_cylinder_004.scale = (0.04147, 0.04147, 0.3996)
ob_cylinder_004.lineart.crease_threshold = 0.0
_m = ob_cylinder_004.modifiers.new('Mirror', 'MIRROR')
_m.use_axis = (False, False, True)
_m.use_clip = True
ob_cylinder_003.location = (1.92, -2.323, 1.515)
ob_cylinder_003.scale = (0.04147, 0.04147, 0.3996)
ob_cylinder_003.lineart.crease_threshold = 0.0
_m = ob_cylinder_003.modifiers.new('Mirror', 'MIRROR')
_m.use_axis = (False, False, True)
_m.use_clip = True
ob_cylinder_002.location = (0.004198, -2.307, 2.608)
ob_cylinder_002.rotation_euler = (1.571, -0.0, 0.0)
ob_cylinder_002.scale = (0.07988, 0.07988, 0.07988)
ob_cylinder_002.lineart.crease_threshold = 0.0
ob_cylinder_001.location = (-0.3128, -2.307, 1.581)
ob_cylinder_001.rotation_euler = (1.571, -0.0, 0.0)
ob_cylinder_001.scale = (0.07632, 0.07632, 0.07632)
ob_cylinder_001.lineart.crease_threshold = 0.0
ob_cylinder.location = (0.3148, -2.307, 1.581)
ob_cylinder.rotation_euler = (1.571, -0.0, 0.0)
ob_cylinder.scale = (0.07988, 0.07988, 0.07988)
ob_cylinder.lineart.crease_threshold = 0.0
ob_cube_001.location = (0.0, 0.1844, 0.0)
ob_cube_001.scale = (0.776, 0.7781, 1.0)
ob_cube_001.lineart.crease_threshold = 0.0
_m = ob_cube_001.modifiers.new('Mirror', 'MIRROR')
ob_cube.location = (0.0, 0.0, 0.0)
ob_cube.scale = (0.776, 0.7781, 1.0)
ob_cube.lineart.crease_threshold = 0.0
_m = ob_cube.modifiers.new('Mirror', 'MIRROR')
_m.use_clip = True

# ---- collection membership
col_collection_1.objects.link(ob_point)
col_collection_1.objects.link(ob_cylinder_006)
col_collection_1.objects.link(ob_cylinder_005)
col_collection_1.objects.link(ob_cylinder_004)
col_collection_1.objects.link(ob_cylinder_003)
col_collection_1.objects.link(ob_cylinder_002)
col_collection_1.objects.link(ob_cylinder_001)
col_collection_1.objects.link(ob_cylinder)
col_collection_1.objects.link(ob_cube_001)
col_collection_1.objects.link(ob_cube)

# ---- scene / render settings (as saved in the file)
scene.frame_start = 1; scene.frame_end = 250; scene.frame_set(1)
scene.render.engine = 'BLENDER_EEVEE_NEXT'
scene.render.resolution_percentage = 50
scene.render.dither_intensity = 0.0
scene.cycles.use_denoising = False
scene.cycles.samples = 128
scene.cycles.sampling_pattern = 'TABULATED_SOBOL'
scene.cycles.use_adaptive_sampling = False
scene.cycles.use_light_tree = False
scene.cycles.blur_glossy = 0.0
scene.cycles.sample_clamp_indirect = 0.0
scene.view_settings.view_transform = 'Standard'
bpy.context.view_layer.update()

# ---- added for rendering (the .blend has no active camera): camera
cam_auto = bpy.data.cameras.new('AutoCamera')
cam_auto.lens = 50.0
cam_auto.sensor_width = 36.0
cam_auto.clip_end = 1000.0
ob_auto_camera = bpy.data.objects.new('AutoCamera', cam_auto)
scene.collection.objects.link(ob_auto_camera)
ob_auto_camera.location = (9.37625, -11.2891, 6.76189)
ob_auto_camera.rotation_euler = (1.09748, -7.21219e-08, 0.694738)
scene.camera = ob_auto_camera
bpy.context.view_layer.update()
